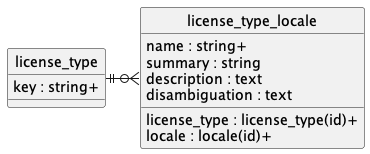

The diagram above was rendered by PlantUML. Its source (embedded in the PNG):
@startuml uml
skinparam monochrome true
skinparam linetype ortho
hide circle

entity license_type {
    key : string+
}

entity license_type_locale {
    license_type : license_type(id)+
    locale : locale(id)+
    name : string+
    summary : string
    description : text
    disambiguation : text
}

license_type ||-r-o{ license_type_locale

@enduml